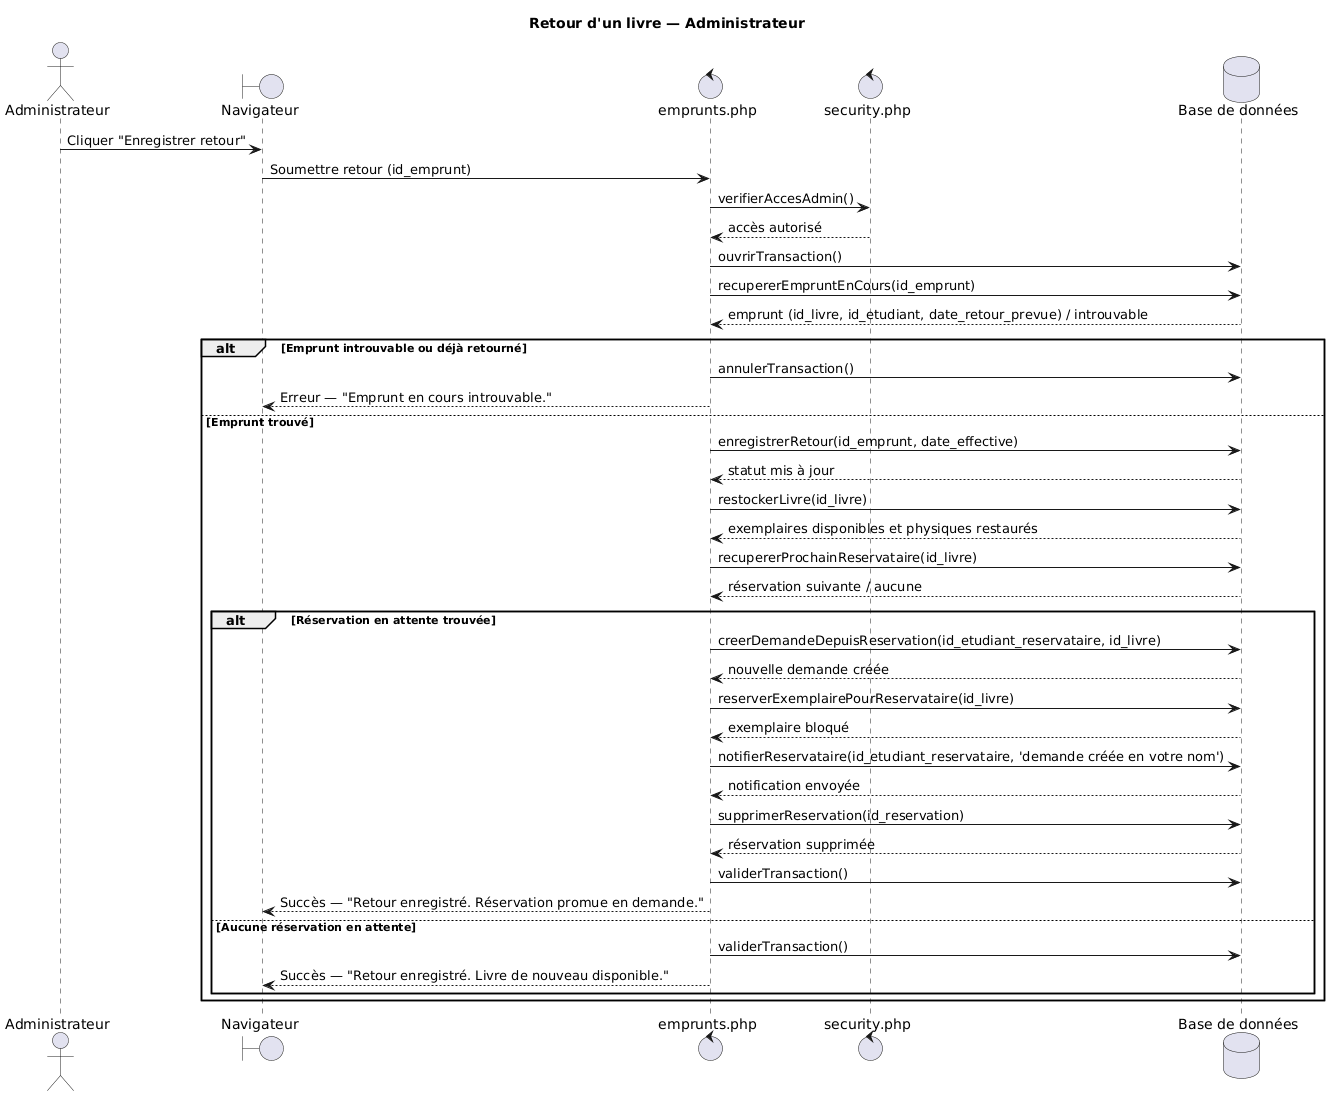

The diagram above was rendered by PlantUML. Its source (embedded in the PNG):
@startuml
title Retour d'un livre — Administrateur

actor "Administrateur" as Admin
boundary "Navigateur" as Browser
control "emprunts.php" as Emprunts
control "security.php" as Security
database "Base de données" as DB

Admin -> Browser : Cliquer "Enregistrer retour"
Browser -> Emprunts : Soumettre retour (id_emprunt)

Emprunts -> Security : verifierAccesAdmin()
Security --> Emprunts : accès autorisé

Emprunts -> DB : ouvrirTransaction()

Emprunts -> DB : recupererEmpruntEnCours(id_emprunt)
DB --> Emprunts : emprunt (id_livre, id_etudiant, date_retour_prevue) / introuvable

alt Emprunt introuvable ou déjà retourné
    Emprunts -> DB : annulerTransaction()
    Emprunts --> Browser : Erreur — "Emprunt en cours introuvable."

else Emprunt trouvé
    Emprunts -> DB : enregistrerRetour(id_emprunt, date_effective)
    DB --> Emprunts : statut mis à jour

    Emprunts -> DB : restockerLivre(id_livre)
    DB --> Emprunts : exemplaires disponibles et physiques restaurés

    Emprunts -> DB : recupererProchainReservataire(id_livre)
    DB --> Emprunts : réservation suivante / aucune

    alt Réservation en attente trouvée
        Emprunts -> DB : creerDemandeDepuisReservation(id_etudiant_reservataire, id_livre)
        DB --> Emprunts : nouvelle demande créée

        Emprunts -> DB : reserverExemplairePourReservataire(id_livre)
        DB --> Emprunts : exemplaire bloqué

        Emprunts -> DB : notifierReservataire(id_etudiant_reservataire, 'demande créée en votre nom')
        DB --> Emprunts : notification envoyée

        Emprunts -> DB : supprimerReservation(id_reservation)
        DB --> Emprunts : réservation supprimée

        Emprunts -> DB : validerTransaction()
        Emprunts --> Browser : Succès — "Retour enregistré. Réservation promue en demande."

    else Aucune réservation en attente
        Emprunts -> DB : validerTransaction()
        Emprunts --> Browser : Succès — "Retour enregistré. Livre de nouveau disponible."
    end
end
@enduml